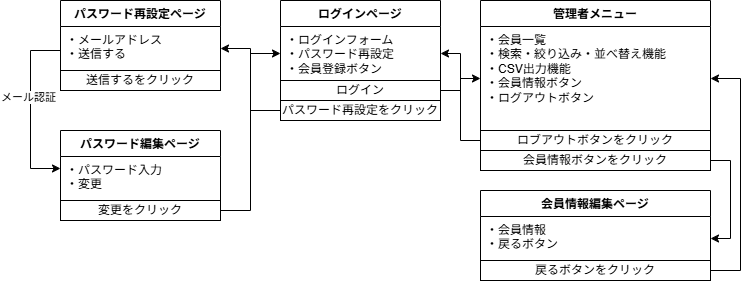

The diagram above was exported from draw.io. Its source (the exported page's mxGraphModel, read from the mxfile embedded in the PNG):
<mxGraphModel dx="2223" dy="811" grid="1" gridSize="10" guides="1" tooltips="1" connect="1" arrows="1" fold="1" page="1" pageScale="1" pageWidth="827" pageHeight="1169" math="0" shadow="0">
  <root>
    <mxCell id="0" />
    <mxCell id="1" parent="0" />
    <mxCell id="4fuIVQKY4U2o-Lw8Dw37-19" value="ログインページ" style="swimlane;fontStyle=1;align=center;verticalAlign=top;childLayout=stackLayout;horizontal=1;startSize=26;horizontalStack=0;resizeParent=1;resizeParentMax=0;resizeLast=0;collapsible=1;marginBottom=0;whiteSpace=wrap;html=1;" parent="1" vertex="1">
      <mxGeometry x="260" y="40" width="160" height="120" as="geometry" />
    </mxCell>
    <mxCell id="4fuIVQKY4U2o-Lw8Dw37-20" value="・ログインフォーム&lt;div&gt;・パスワード再設定&lt;/div&gt;&lt;div&gt;・会員登録ボタン&lt;/div&gt;" style="text;strokeColor=none;fillColor=none;align=left;verticalAlign=top;spacingLeft=4;spacingRight=4;overflow=hidden;rotatable=0;points=[[0,0.5],[1,0.5]];portConstraint=eastwest;whiteSpace=wrap;html=1;" parent="4fuIVQKY4U2o-Lw8Dw37-19" vertex="1">
      <mxGeometry y="26" width="160" height="54" as="geometry" />
    </mxCell>
    <mxCell id="4fuIVQKY4U2o-Lw8Dw37-29" value="ログイン" style="html=1;whiteSpace=wrap;" parent="4fuIVQKY4U2o-Lw8Dw37-19" vertex="1">
      <mxGeometry y="80" width="160" height="20" as="geometry" />
    </mxCell>
    <mxCell id="UCtMolmfSpym70BrfbGe-1" value="パスワード再設定をクリック" style="html=1;whiteSpace=wrap;" parent="4fuIVQKY4U2o-Lw8Dw37-19" vertex="1">
      <mxGeometry y="100" width="160" height="20" as="geometry" />
    </mxCell>
    <mxCell id="4fuIVQKY4U2o-Lw8Dw37-37" value="管理者メニュー" style="swimlane;fontStyle=1;align=center;verticalAlign=top;childLayout=stackLayout;horizontal=1;startSize=26;horizontalStack=0;resizeParent=1;resizeParentMax=0;resizeLast=0;collapsible=1;marginBottom=0;whiteSpace=wrap;html=1;" parent="1" vertex="1">
      <mxGeometry x="460" y="40" width="230" height="170" as="geometry" />
    </mxCell>
    <mxCell id="4fuIVQKY4U2o-Lw8Dw37-38" value="&lt;div&gt;・会員一覧&lt;/div&gt;&lt;div&gt;・検索・絞り込み・並べ替え機能&lt;/div&gt;&lt;div&gt;・CSV出力機能&lt;/div&gt;&lt;div&gt;・会員情報ボタン&lt;/div&gt;&lt;div&gt;・ログアウトボタン&lt;/div&gt;" style="text;strokeColor=none;fillColor=none;align=left;verticalAlign=top;spacingLeft=4;spacingRight=4;overflow=hidden;rotatable=0;points=[[0,0.5],[1,0.5]];portConstraint=eastwest;whiteSpace=wrap;html=1;" parent="4fuIVQKY4U2o-Lw8Dw37-37" vertex="1">
      <mxGeometry y="26" width="230" height="104" as="geometry" />
    </mxCell>
    <mxCell id="4fuIVQKY4U2o-Lw8Dw37-39" value="ロブアウトボタンをクリック" style="html=1;whiteSpace=wrap;" parent="4fuIVQKY4U2o-Lw8Dw37-37" vertex="1">
      <mxGeometry y="130" width="230" height="20" as="geometry" />
    </mxCell>
    <mxCell id="MGAB-A_OFyaIGssfpkSx-2" value="会員情報ボタンをクリック" style="rounded=0;whiteSpace=wrap;html=1;" parent="4fuIVQKY4U2o-Lw8Dw37-37" vertex="1">
      <mxGeometry y="150" width="230" height="20" as="geometry" />
    </mxCell>
    <mxCell id="UCtMolmfSpym70BrfbGe-11" style="edgeStyle=orthogonalEdgeStyle;rounded=0;orthogonalLoop=1;jettySize=auto;html=1;exitX=0;exitY=0.5;exitDx=0;exitDy=0;entryX=1;entryY=0.5;entryDx=0;entryDy=0;" parent="1" source="4fuIVQKY4U2o-Lw8Dw37-39" target="4fuIVQKY4U2o-Lw8Dw37-20" edge="1">
      <mxGeometry relative="1" as="geometry">
        <Array as="points">
          <mxPoint x="440" y="180" />
          <mxPoint x="440" y="93" />
        </Array>
      </mxGeometry>
    </mxCell>
    <mxCell id="UCtMolmfSpym70BrfbGe-35" style="edgeStyle=orthogonalEdgeStyle;rounded=0;orthogonalLoop=1;jettySize=auto;html=1;exitX=1;exitY=0.5;exitDx=0;exitDy=0;" parent="1" source="4fuIVQKY4U2o-Lw8Dw37-29" target="4fuIVQKY4U2o-Lw8Dw37-38" edge="1">
      <mxGeometry relative="1" as="geometry" />
    </mxCell>
    <mxCell id="UCtMolmfSpym70BrfbGe-40" value="パスワード再設定ページ" style="swimlane;fontStyle=1;align=center;verticalAlign=top;childLayout=stackLayout;horizontal=1;startSize=26;horizontalStack=0;resizeParent=1;resizeParentMax=0;resizeLast=0;collapsible=1;marginBottom=0;whiteSpace=wrap;html=1;" parent="1" vertex="1">
      <mxGeometry x="40" y="40" width="160" height="90" as="geometry" />
    </mxCell>
    <mxCell id="UCtMolmfSpym70BrfbGe-41" value="・メールアドレス&lt;div&gt;・送信する&lt;/div&gt;" style="text;strokeColor=none;fillColor=none;align=left;verticalAlign=top;spacingLeft=4;spacingRight=4;overflow=hidden;rotatable=0;points=[[0,0.5],[1,0.5]];portConstraint=eastwest;whiteSpace=wrap;html=1;" parent="UCtMolmfSpym70BrfbGe-40" vertex="1">
      <mxGeometry y="26" width="160" height="44" as="geometry" />
    </mxCell>
    <mxCell id="UCtMolmfSpym70BrfbGe-42" value="送信するをクリック" style="html=1;whiteSpace=wrap;" parent="UCtMolmfSpym70BrfbGe-40" vertex="1">
      <mxGeometry y="70" width="160" height="20" as="geometry" />
    </mxCell>
    <mxCell id="UCtMolmfSpym70BrfbGe-44" value="パスワード編集ページ" style="swimlane;fontStyle=1;align=center;verticalAlign=top;childLayout=stackLayout;horizontal=1;startSize=26;horizontalStack=0;resizeParent=1;resizeParentMax=0;resizeLast=0;collapsible=1;marginBottom=0;whiteSpace=wrap;html=1;" parent="1" vertex="1">
      <mxGeometry x="40" y="170" width="160" height="90" as="geometry" />
    </mxCell>
    <mxCell id="UCtMolmfSpym70BrfbGe-45" value="・パスワード入力&lt;div&gt;・変更&lt;/div&gt;" style="text;strokeColor=none;fillColor=none;align=left;verticalAlign=top;spacingLeft=4;spacingRight=4;overflow=hidden;rotatable=0;points=[[0,0.5],[1,0.5]];portConstraint=eastwest;whiteSpace=wrap;html=1;" parent="UCtMolmfSpym70BrfbGe-44" vertex="1">
      <mxGeometry y="26" width="160" height="44" as="geometry" />
    </mxCell>
    <mxCell id="UCtMolmfSpym70BrfbGe-46" value="変更をクリック" style="html=1;whiteSpace=wrap;" parent="UCtMolmfSpym70BrfbGe-44" vertex="1">
      <mxGeometry y="70" width="160" height="20" as="geometry" />
    </mxCell>
    <mxCell id="UCtMolmfSpym70BrfbGe-51" style="edgeStyle=orthogonalEdgeStyle;rounded=0;orthogonalLoop=1;jettySize=auto;html=1;exitX=0;exitY=0;exitDx=0;exitDy=0;" parent="1" source="UCtMolmfSpym70BrfbGe-42" target="UCtMolmfSpym70BrfbGe-45" edge="1">
      <mxGeometry relative="1" as="geometry">
        <mxPoint x="10" y="110" as="sourcePoint" />
        <mxPoint x="10" y="208" as="targetPoint" />
        <Array as="points">
          <mxPoint x="40" y="90" />
          <mxPoint x="10" y="90" />
          <mxPoint x="10" y="208" />
        </Array>
      </mxGeometry>
    </mxCell>
    <mxCell id="UCtMolmfSpym70BrfbGe-52" value="メール認証" style="edgeLabel;html=1;align=center;verticalAlign=middle;resizable=0;points=[];" parent="UCtMolmfSpym70BrfbGe-51" vertex="1" connectable="0">
      <mxGeometry x="-0.029" y="-3" relative="1" as="geometry">
        <mxPoint as="offset" />
      </mxGeometry>
    </mxCell>
    <mxCell id="UCtMolmfSpym70BrfbGe-53" style="edgeStyle=orthogonalEdgeStyle;rounded=0;orthogonalLoop=1;jettySize=auto;html=1;exitX=0;exitY=0.5;exitDx=0;exitDy=0;entryX=1;entryY=0.5;entryDx=0;entryDy=0;" parent="1" source="UCtMolmfSpym70BrfbGe-1" target="UCtMolmfSpym70BrfbGe-41" edge="1">
      <mxGeometry relative="1" as="geometry" />
    </mxCell>
    <mxCell id="UCtMolmfSpym70BrfbGe-58" value="会員情報編集ページ" style="swimlane;fontStyle=1;align=center;verticalAlign=top;childLayout=stackLayout;horizontal=1;startSize=26;horizontalStack=0;resizeParent=1;resizeParentMax=0;resizeLast=0;collapsible=1;marginBottom=0;whiteSpace=wrap;html=1;" parent="1" vertex="1">
      <mxGeometry x="460" y="230" width="230" height="90" as="geometry" />
    </mxCell>
    <mxCell id="UCtMolmfSpym70BrfbGe-59" value="&lt;div&gt;・会員情報&lt;/div&gt;&lt;div&gt;・戻るボタン&lt;/div&gt;" style="text;strokeColor=none;fillColor=none;align=left;verticalAlign=top;spacingLeft=4;spacingRight=4;overflow=hidden;rotatable=0;points=[[0,0.5],[1,0.5]];portConstraint=eastwest;whiteSpace=wrap;html=1;" parent="UCtMolmfSpym70BrfbGe-58" vertex="1">
      <mxGeometry y="26" width="230" height="44" as="geometry" />
    </mxCell>
    <mxCell id="dDVrhdoav-Sz4EhmHx5A-1" value="戻るボタンをクリック" style="rounded=0;whiteSpace=wrap;html=1;" parent="UCtMolmfSpym70BrfbGe-58" vertex="1">
      <mxGeometry y="70" width="230" height="20" as="geometry" />
    </mxCell>
    <mxCell id="stqb_DAu6sD1UHjuMG1H-8" style="edgeStyle=orthogonalEdgeStyle;rounded=0;orthogonalLoop=1;jettySize=auto;html=1;exitX=1;exitY=0.5;exitDx=0;exitDy=0;entryX=0;entryY=0.5;entryDx=0;entryDy=0;" parent="1" source="UCtMolmfSpym70BrfbGe-46" target="4fuIVQKY4U2o-Lw8Dw37-20" edge="1">
      <mxGeometry relative="1" as="geometry" />
    </mxCell>
    <mxCell id="stqb_DAu6sD1UHjuMG1H-10" style="edgeStyle=orthogonalEdgeStyle;rounded=0;orthogonalLoop=1;jettySize=auto;html=1;exitX=1;exitY=0.5;exitDx=0;exitDy=0;" parent="1" source="MGAB-A_OFyaIGssfpkSx-2" target="UCtMolmfSpym70BrfbGe-59" edge="1">
      <mxGeometry relative="1" as="geometry" />
    </mxCell>
    <mxCell id="dDVrhdoav-Sz4EhmHx5A-2" style="edgeStyle=orthogonalEdgeStyle;rounded=0;orthogonalLoop=1;jettySize=auto;html=1;exitX=1;exitY=0.5;exitDx=0;exitDy=0;entryX=1;entryY=0.5;entryDx=0;entryDy=0;" parent="1" source="dDVrhdoav-Sz4EhmHx5A-1" target="4fuIVQKY4U2o-Lw8Dw37-38" edge="1">
      <mxGeometry relative="1" as="geometry">
        <Array as="points">
          <mxPoint x="720" y="310" />
          <mxPoint x="720" y="118" />
        </Array>
      </mxGeometry>
    </mxCell>
  </root>
</mxGraphModel>